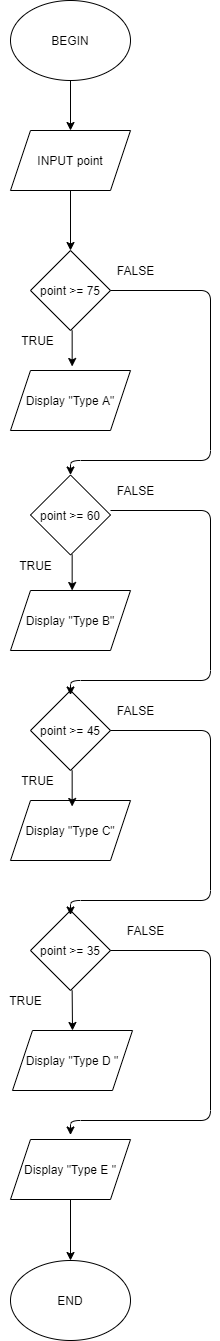

The diagram above was exported from draw.io. Its source (the exported page's mxGraphModel, read from the mxfile embedded in the PNG):
<mxGraphModel dx="1021" dy="529" grid="1" gridSize="10" guides="1" tooltips="1" connect="1" arrows="1" fold="1" page="1" pageScale="1" pageWidth="827" pageHeight="1169" math="0" shadow="0">
  <root>
    <mxCell id="0" />
    <mxCell id="1" parent="0" />
    <mxCell id="sX62wf-_G2aq8IofhoeB-1" value="BEGIN" style="ellipse;whiteSpace=wrap;html=1;" vertex="1" parent="1">
      <mxGeometry x="340" y="30" width="120" height="80" as="geometry" />
    </mxCell>
    <mxCell id="sX62wf-_G2aq8IofhoeB-2" value="INPUT point" style="shape=parallelogram;perimeter=parallelogramPerimeter;whiteSpace=wrap;html=1;fixedSize=1;" vertex="1" parent="1">
      <mxGeometry x="340" y="160" width="120" height="60" as="geometry" />
    </mxCell>
    <mxCell id="sX62wf-_G2aq8IofhoeB-3" value="point &amp;gt;= 75" style="rhombus;whiteSpace=wrap;html=1;" vertex="1" parent="1">
      <mxGeometry x="360" y="280" width="80" height="80" as="geometry" />
    </mxCell>
    <mxCell id="sX62wf-_G2aq8IofhoeB-4" value="Display &quot;Type A&quot;" style="shape=parallelogram;perimeter=parallelogramPerimeter;whiteSpace=wrap;html=1;fixedSize=1;" vertex="1" parent="1">
      <mxGeometry x="340" y="400" width="120" height="60" as="geometry" />
    </mxCell>
    <mxCell id="sX62wf-_G2aq8IofhoeB-5" value="point &amp;gt;= 60" style="rhombus;whiteSpace=wrap;html=1;" vertex="1" parent="1">
      <mxGeometry x="360" y="504.5" width="80" height="80" as="geometry" />
    </mxCell>
    <mxCell id="sX62wf-_G2aq8IofhoeB-6" value="Display &quot;Type B&quot;" style="shape=parallelogram;perimeter=parallelogramPerimeter;whiteSpace=wrap;html=1;fixedSize=1;" vertex="1" parent="1">
      <mxGeometry x="340" y="620" width="120" height="60" as="geometry" />
    </mxCell>
    <mxCell id="sX62wf-_G2aq8IofhoeB-7" value="point &amp;gt;= 45" style="rhombus;whiteSpace=wrap;html=1;" vertex="1" parent="1">
      <mxGeometry x="360" y="720" width="80" height="80" as="geometry" />
    </mxCell>
    <mxCell id="sX62wf-_G2aq8IofhoeB-8" value="Display &quot;Type C&quot;" style="shape=parallelogram;perimeter=parallelogramPerimeter;whiteSpace=wrap;html=1;fixedSize=1;" vertex="1" parent="1">
      <mxGeometry x="340" y="830" width="120" height="60" as="geometry" />
    </mxCell>
    <mxCell id="sX62wf-_G2aq8IofhoeB-9" value="point &amp;gt;= 35" style="rhombus;whiteSpace=wrap;html=1;" vertex="1" parent="1">
      <mxGeometry x="360" y="940" width="80" height="80" as="geometry" />
    </mxCell>
    <mxCell id="sX62wf-_G2aq8IofhoeB-10" value="Display &quot;Type D &quot;" style="shape=parallelogram;perimeter=parallelogramPerimeter;whiteSpace=wrap;html=1;fixedSize=1;" vertex="1" parent="1">
      <mxGeometry x="342" y="1060" width="120" height="60" as="geometry" />
    </mxCell>
    <mxCell id="sX62wf-_G2aq8IofhoeB-13" value="Display &quot;Type E &quot;" style="shape=parallelogram;perimeter=parallelogramPerimeter;whiteSpace=wrap;html=1;fixedSize=1;" vertex="1" parent="1">
      <mxGeometry x="340" y="1169" width="120" height="60" as="geometry" />
    </mxCell>
    <mxCell id="sX62wf-_G2aq8IofhoeB-15" value="END" style="ellipse;whiteSpace=wrap;html=1;" vertex="1" parent="1">
      <mxGeometry x="340" y="1290" width="120" height="80" as="geometry" />
    </mxCell>
    <mxCell id="sX62wf-_G2aq8IofhoeB-16" value="" style="endArrow=classic;html=1;entryX=0.5;entryY=0;entryDx=0;entryDy=0;" edge="1" parent="1" target="sX62wf-_G2aq8IofhoeB-2">
      <mxGeometry width="50" height="50" relative="1" as="geometry">
        <mxPoint x="400" y="110" as="sourcePoint" />
        <mxPoint x="450" y="60" as="targetPoint" />
      </mxGeometry>
    </mxCell>
    <mxCell id="sX62wf-_G2aq8IofhoeB-17" value="" style="endArrow=classic;html=1;entryX=0.5;entryY=0;entryDx=0;entryDy=0;" edge="1" parent="1" target="sX62wf-_G2aq8IofhoeB-3">
      <mxGeometry width="50" height="50" relative="1" as="geometry">
        <mxPoint x="400" y="220" as="sourcePoint" />
        <mxPoint x="450" y="170" as="targetPoint" />
      </mxGeometry>
    </mxCell>
    <mxCell id="sX62wf-_G2aq8IofhoeB-18" value="" style="endArrow=classic;html=1;" edge="1" parent="1">
      <mxGeometry width="50" height="50" relative="1" as="geometry">
        <mxPoint x="401.66" y="360" as="sourcePoint" />
        <mxPoint x="401.66" y="396" as="targetPoint" />
      </mxGeometry>
    </mxCell>
    <mxCell id="sX62wf-_G2aq8IofhoeB-19" value="TRUE" style="text;html=1;align=center;verticalAlign=middle;resizable=0;points=[];autosize=1;" vertex="1" parent="1">
      <mxGeometry x="342" y="360" width="50" height="20" as="geometry" />
    </mxCell>
    <mxCell id="sX62wf-_G2aq8IofhoeB-20" value="" style="endArrow=classic;html=1;entryX=0.5;entryY=0;entryDx=0;entryDy=0;" edge="1" parent="1" target="sX62wf-_G2aq8IofhoeB-5">
      <mxGeometry width="50" height="50" relative="1" as="geometry">
        <mxPoint x="440" y="320" as="sourcePoint" />
        <mxPoint x="490" y="270" as="targetPoint" />
        <Array as="points">
          <mxPoint x="540" y="320" />
          <mxPoint x="540" y="490" />
          <mxPoint x="400" y="490" />
        </Array>
      </mxGeometry>
    </mxCell>
    <mxCell id="sX62wf-_G2aq8IofhoeB-21" value="FALSE" style="text;html=1;align=center;verticalAlign=middle;resizable=0;points=[];autosize=1;" vertex="1" parent="1">
      <mxGeometry x="440" y="290" width="50" height="20" as="geometry" />
    </mxCell>
    <mxCell id="sX62wf-_G2aq8IofhoeB-22" value="" style="endArrow=classic;html=1;" edge="1" parent="1">
      <mxGeometry width="50" height="50" relative="1" as="geometry">
        <mxPoint x="401.6600000000001" y="584" as="sourcePoint" />
        <mxPoint x="401.6600000000001" y="620" as="targetPoint" />
      </mxGeometry>
    </mxCell>
    <mxCell id="sX62wf-_G2aq8IofhoeB-23" value="TRUE" style="text;html=1;align=center;verticalAlign=middle;resizable=0;points=[];autosize=1;" vertex="1" parent="1">
      <mxGeometry x="340" y="584.5" width="50" height="20" as="geometry" />
    </mxCell>
    <mxCell id="sX62wf-_G2aq8IofhoeB-24" value="" style="endArrow=classic;html=1;entryX=0.5;entryY=0;entryDx=0;entryDy=0;" edge="1" parent="1">
      <mxGeometry width="50" height="50" relative="1" as="geometry">
        <mxPoint x="440" y="540" as="sourcePoint" />
        <mxPoint x="400" y="724.4999999999999" as="targetPoint" />
        <Array as="points">
          <mxPoint x="540" y="540" />
          <mxPoint x="540" y="710" />
          <mxPoint x="400" y="710" />
        </Array>
      </mxGeometry>
    </mxCell>
    <mxCell id="sX62wf-_G2aq8IofhoeB-25" value="FALSE" style="text;html=1;align=center;verticalAlign=middle;resizable=0;points=[];autosize=1;" vertex="1" parent="1">
      <mxGeometry x="440" y="510" width="50" height="20" as="geometry" />
    </mxCell>
    <mxCell id="sX62wf-_G2aq8IofhoeB-27" value="" style="endArrow=classic;html=1;" edge="1" parent="1">
      <mxGeometry width="50" height="50" relative="1" as="geometry">
        <mxPoint x="401.6600000000001" y="800" as="sourcePoint" />
        <mxPoint x="401.6600000000001" y="836" as="targetPoint" />
      </mxGeometry>
    </mxCell>
    <mxCell id="sX62wf-_G2aq8IofhoeB-28" value="TRUE" style="text;html=1;align=center;verticalAlign=middle;resizable=0;points=[];autosize=1;" vertex="1" parent="1">
      <mxGeometry x="342" y="800" width="50" height="20" as="geometry" />
    </mxCell>
    <mxCell id="sX62wf-_G2aq8IofhoeB-29" value="" style="endArrow=classic;html=1;entryX=0.5;entryY=0;entryDx=0;entryDy=0;" edge="1" parent="1">
      <mxGeometry width="50" height="50" relative="1" as="geometry">
        <mxPoint x="440" y="760" as="sourcePoint" />
        <mxPoint x="400" y="944.5" as="targetPoint" />
        <Array as="points">
          <mxPoint x="540" y="760" />
          <mxPoint x="540" y="930" />
          <mxPoint x="400" y="930" />
        </Array>
      </mxGeometry>
    </mxCell>
    <mxCell id="sX62wf-_G2aq8IofhoeB-30" value="FALSE" style="text;html=1;align=center;verticalAlign=middle;resizable=0;points=[];autosize=1;" vertex="1" parent="1">
      <mxGeometry x="440" y="730" width="50" height="20" as="geometry" />
    </mxCell>
    <mxCell id="sX62wf-_G2aq8IofhoeB-32" value="" style="endArrow=classic;html=1;entryX=0.5;entryY=0;entryDx=0;entryDy=0;" edge="1" parent="1" target="sX62wf-_G2aq8IofhoeB-10">
      <mxGeometry width="50" height="50" relative="1" as="geometry">
        <mxPoint x="401.6600000000001" y="1020" as="sourcePoint" />
        <mxPoint x="401.6600000000001" y="1056" as="targetPoint" />
      </mxGeometry>
    </mxCell>
    <mxCell id="sX62wf-_G2aq8IofhoeB-33" value="TRUE" style="text;html=1;align=center;verticalAlign=middle;resizable=0;points=[];autosize=1;" vertex="1" parent="1">
      <mxGeometry x="330" y="1020" width="50" height="20" as="geometry" />
    </mxCell>
    <mxCell id="sX62wf-_G2aq8IofhoeB-34" value="" style="endArrow=classic;html=1;entryX=0.5;entryY=0;entryDx=0;entryDy=0;" edge="1" parent="1">
      <mxGeometry width="50" height="50" relative="1" as="geometry">
        <mxPoint x="440" y="980" as="sourcePoint" />
        <mxPoint x="400" y="1164.5" as="targetPoint" />
        <Array as="points">
          <mxPoint x="540" y="980" />
          <mxPoint x="540" y="1150" />
          <mxPoint x="400" y="1150" />
        </Array>
      </mxGeometry>
    </mxCell>
    <mxCell id="sX62wf-_G2aq8IofhoeB-35" value="FALSE" style="text;html=1;align=center;verticalAlign=middle;resizable=0;points=[];autosize=1;" vertex="1" parent="1">
      <mxGeometry x="450" y="950" width="50" height="20" as="geometry" />
    </mxCell>
    <mxCell id="sX62wf-_G2aq8IofhoeB-36" value="" style="endArrow=classic;html=1;entryX=0.5;entryY=0;entryDx=0;entryDy=0;" edge="1" parent="1" target="sX62wf-_G2aq8IofhoeB-15">
      <mxGeometry width="50" height="50" relative="1" as="geometry">
        <mxPoint x="400" y="1229" as="sourcePoint" />
        <mxPoint x="402.0000000000001" y="1269" as="targetPoint" />
      </mxGeometry>
    </mxCell>
  </root>
</mxGraphModel>